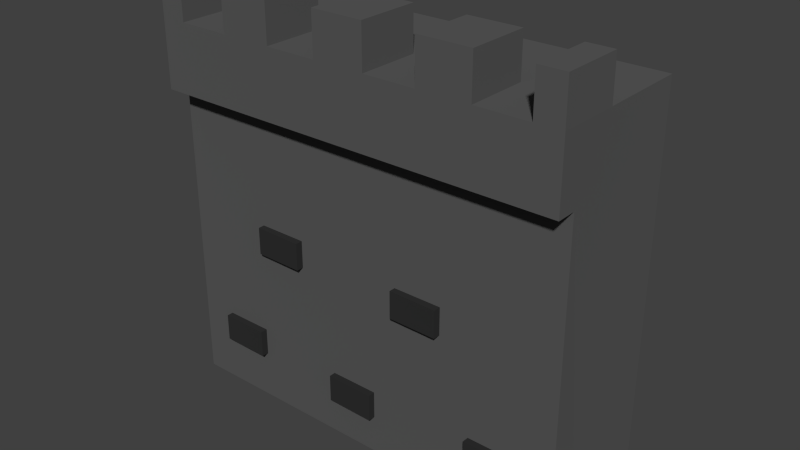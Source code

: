 # Source: hrad_stena5.blend  (saved by Blender 2.90.8; exported with 4.5.12 LTS)
import bpy
from mathutils import Matrix  # noqa: F401  (used for matrix-valued properties, if any)

bpy.ops.wm.read_factory_settings(use_empty=True)
scene = bpy.context.scene
scene.name = 'Scene'

# ---- collections
col_collection_1 = bpy.data.collections.new('Collection 1'); scene.collection.children.link(col_collection_1)

# ---- materials (node trees are filled in below, after node groups)
mat_material = bpy.data.materials.new('Material')
mat_material_001 = bpy.data.materials.new('Material.001')

# ---- material node trees
mat_material.use_nodes = True; mat_material.node_tree.nodes.clear()
_N = mat_material.node_tree.nodes; _L = mat_material.node_tree.links
n0 = _N.new('ShaderNodeBsdfPrincipled'); n0.name = 'Principled BSDF'; n0.location = (10, 300)
n0.distribution = 'GGX'
n0.subsurface_method = 'BURLEY'
n0.inputs[0].default_value = (0.09084, 0.09084, 0.09084, 1.0)
n0.inputs[2].default_value = 1.0
n0.inputs[3].default_value = 1.45
n0.inputs[27].default_value = (0.0, 0.0, 0.0, 1.0)
n0.inputs[28].default_value = 1.0
n1 = _N.new('ShaderNodeOutputMaterial'); n1.name = 'Material Output'; n1.location = (300, 300)
_L.new(n0.outputs[0], n1.inputs[0])
n1.is_active_output = True
mat_material_001.use_nodes = True; mat_material_001.node_tree.nodes.clear()
_N = mat_material_001.node_tree.nodes; _L = mat_material_001.node_tree.links
n0 = _N.new('ShaderNodeBsdfPrincipled'); n0.name = 'Principled BSDF'; n0.location = (10, 300)
n0.distribution = 'GGX'
n0.subsurface_method = 'BURLEY'
n0.inputs[0].default_value = (0.016, 0.016, 0.016, 1.0)
n0.inputs[2].default_value = 1.0
n0.inputs[3].default_value = 1.45
n0.inputs[27].default_value = (0.0, 0.0, 0.0, 1.0)
n0.inputs[28].default_value = 1.0
n1 = _N.new('ShaderNodeOutputMaterial'); n1.name = 'Material Output'; n1.location = (300, 300)
_L.new(n0.outputs[0], n1.inputs[0])
n1.is_active_output = True

# ---- world
world_world = bpy.data.worlds.new('World'); scene.world = world_world
world_world.color = (0.05088, 0.05088, 0.05088)
world_world.use_sun_shadow = False
world_world.sun_shadow_jitter_overblur = 0.0
world_world.cycles.sampling_method = 'MANUAL'
world_world.cycles.sample_map_resolution = 256

# ---- meshes
me_cube_038 = bpy.data.meshes.new('Cube.038')
me_cube_038.from_pydata([(-0.7663, -0.0882, 1.159), (-0.7663, 0.2427, 1.159), (-0.7663, 0.2427, 0.01318), (-0.7663, -0.0882, 0.01318), (-0.7663, -0.2427, 1.159), (-0.7663, -0.2427, 0.01318), (-0.7663, -0.0882, 1.408), (-0.7663, 0.2427, 1.408), (0.7674, 0.2427, 1.159), (0.7674, 0.2427, 0.01318), (0.7674, -0.0882, 0.01318), (0.7698, -0.2427, 0.01318), (0.7674, -0.2427, 1.159), (0.6301, -0.2427, 0.2629), (0.6301, -0.2427, 0.162), (0.4507, -0.2427, 0.162), (0.06005, -0.2427, 0.1561), (-0.1194, -0.2427, 0.1561), (-0.4512, -0.2427, 0.1973), (-0.6307, -0.2427, 0.1973), (-0.6307, -0.2427, 0.2981), (-0.4512, -0.2427, 0.2981), (-0.4308, -0.2427, 0.6245), (-0.4308, -0.2427, 0.7254), (-0.2514, -0.2427, 0.7254), (-0.2514, -0.2427, 0.6245), (-0.1194, -0.2427, 0.257), (0.06005, -0.2427, 0.257), (0.151, -0.2427, 0.5952), (0.151, -0.2427, 0.696), (0.3304, -0.2427, 0.696), (0.3304, -0.2427, 0.5952), (0.4507, -0.2427, 0.2629), (-0.7663, -0.3165, 1.408), (-0.7663, -0.3165, 1.159), (-0.6704, -0.0882, 1.408), (-0.4788, -0.0882, 1.408), (-0.2873, -0.0882, 1.408), (-0.09577, -0.0882, 1.408), (0.09577, -0.0882, 1.408), (0.2873, -0.0882, 1.408), (0.4788, -0.0882, 1.408), (0.6704, -0.0882, 1.408), (0.7674, -0.0882, 1.408), (0.7674, 0.2427, 1.408), (0.7674, -0.0882, 1.159), (0.7674, -0.3165, 1.159), (0.7674, -0.3165, 1.408), (0.6704, -0.3165, 1.408), (0.4788, -0.3165, 1.408), (0.2873, -0.3165, 1.408), (0.09577, -0.3165, 1.408), (-0.09577, -0.3165, 1.408), (-0.2873, -0.3165, 1.408), (-0.4788, -0.3165, 1.408), (-0.6704, -0.3165, 1.408), (-0.7661, -0.3165, 1.563), (-0.7661, -0.0882, 1.563), (-0.6704, -0.0882, 1.563), (-0.4788, -0.0882, 1.563), (-0.2873, -0.0882, 1.563), (-0.09577, -0.0882, 1.563), (0.09577, -0.0882, 1.563), (0.2873, -0.0882, 1.563), (0.4788, -0.0882, 1.563), (0.6704, -0.0882, 1.563), (0.7661, -0.0882, 1.563), (0.7661, -0.3165, 1.563), (0.6704, -0.3165, 1.563), (0.4788, -0.3165, 1.563), (0.2873, -0.3165, 1.563), (0.09577, -0.3165, 1.563), (-0.09577, -0.3165, 1.563), (-0.2873, -0.3165, 1.563), (-0.4788, -0.3165, 1.563), (-0.6704, -0.3165, 1.563), (-0.2518, -0.2692, 0.7254), (-0.2518, -0.2692, 0.6245), (-0.4312, -0.2665, 0.7254), (-0.4312, -0.2665, 0.6245), (0.33, -0.2692, 0.696), (0.33, -0.2692, 0.5952), (0.1506, -0.2665, 0.696), (0.1506, -0.2665, 0.5952), (0.6297, -0.2692, 0.2629), (0.6297, -0.2692, 0.162), (0.4503, -0.2665, 0.2629), (0.4503, -0.2665, 0.162), (0.05965, -0.2692, 0.257), (0.05965, -0.2692, 0.1561), (-0.1197, -0.2665, 0.257), (-0.1197, -0.2665, 0.1561), (-0.4516, -0.2692, 0.2981), (-0.4516, -0.2692, 0.1973), (-0.631, -0.2665, 0.2981), (-0.631, -0.2665, 0.1973)], [], [(0, 1, 2, 3), (4, 0, 3, 5), (6, 7, 1, 0), (8, 9, 2, 1), (9, 10, 3, 2), (5, 11, 12, 13, 14, 15, 16, 17, 18, 19), (5, 19, 20, 21, 22, 23, 24, 12, 4), (12, 24, 25, 22, 21, 18, 17, 26, 27, 28, 29, 30), (12, 30, 31, 28, 27, 16, 15, 32, 13), (33, 6, 0, 4, 34), (10, 11, 5, 3), (7, 6, 35, 36, 37, 38, 39, 40, 41, 42, 43, 44), (7, 44, 8, 1), (8, 45, 10, 9), (4, 12, 46, 34), (12, 11, 10, 45), (47, 48, 49, 50, 51, 52, 53, 54, 55, 33, 34, 46), (6, 33, 56, 57), (35, 6, 57, 58), (36, 35, 55, 54), (37, 36, 59, 60), (38, 37, 53, 52), (39, 38, 61, 62), (40, 39, 51, 50), (41, 40, 63, 64), (42, 41, 49, 48), (43, 42, 65, 66), (44, 43, 45, 8), (43, 47, 46, 12, 45), (48, 47, 67, 68), (50, 49, 69, 70), (52, 51, 71, 72), (54, 53, 73, 74), (33, 55, 75, 56), (57, 56, 75, 58), (35, 58, 75, 55), (36, 54, 74, 59), (37, 60, 73, 53), (60, 59, 74, 73), (38, 52, 72, 61), (39, 62, 71, 51), (62, 61, 72, 71), (40, 50, 70, 63), (49, 41, 64, 69), (64, 63, 70, 69), (42, 48, 68, 65), (47, 43, 66, 67), (66, 65, 68, 67), (24, 76, 77, 25), (23, 78, 76, 24), (76, 78, 79, 77), (25, 77, 79, 22), (22, 79, 78, 23), (30, 80, 81, 31), (29, 82, 80, 30), (80, 82, 83, 81), (31, 81, 83, 28), (28, 83, 82, 29), (13, 84, 85, 14), (32, 86, 84, 13), (84, 86, 87, 85), (14, 85, 87, 15), (15, 87, 86, 32), (27, 88, 89, 16), (26, 90, 88, 27), (88, 90, 91, 89), (16, 89, 91, 17), (17, 91, 90, 26), (21, 92, 93, 18), (20, 94, 92, 21), (92, 94, 95, 93), (18, 93, 95, 19), (19, 95, 94, 20)])
me_cube_038.polygons.foreach_set('material_index', [0, 0, 0, 0, 0, 0, 0, 0, 0, 0, 0, 0, 0, 0, 0, 0, 0, 0, 0, 0, 0, 0, 0, 0, 0, 0, 0, 0, 0, 0, 0, 0, 0, 0, 0, 0, 0, 0, 0, 0, 0, 0, 0, 0, 0, 0, 0, 0, 1, 1, 1, 1, 1, 1, 1, 1, 1, 1, 1, 1, 1, 1, 1, 1, 1, 1, 1, 1, 1, 1, 1, 1, 1])
me_cube_038.materials.append(mat_material)
me_cube_038.materials.append(mat_material_001)
me_cube_038.use_remesh_preserve_volume = False
me_cube_038.use_remesh_preserve_attributes = False
me_cube_038.use_mirror_vertex_groups = False
me_cube_038.update()

# ---- objects
ob_wallbricks = bpy.data.objects.new('WallBricks', me_cube_038)

# ---- transforms, parenting, visibility, modifiers, constraints
ob_wallbricks.location = (0.0, 0.0, 0.0)
ob_wallbricks.lineart.crease_threshold = 0.0

# ---- collection membership
col_collection_1.objects.link(ob_wallbricks)

# ---- scene / render settings (as saved in the file)
scene.frame_start = 1; scene.frame_end = 250; scene.frame_set(1)
scene.render.engine = 'CYCLES'
scene.render.resolution_percentage = 50
scene.render.dither_intensity = 0.0
scene.cycles.use_denoising = False
scene.cycles.samples = 10
scene.cycles.sampling_pattern = 'TABULATED_SOBOL'
scene.cycles.light_sampling_threshold = 0.0
scene.cycles.use_adaptive_sampling = False
scene.cycles.use_light_tree = False
scene.cycles.blur_glossy = 0.0
scene.cycles.pixel_filter_type = 'GAUSSIAN'
scene.cycles.sample_clamp_indirect = 0.0
scene.view_settings.view_transform = 'Standard'
bpy.context.view_layer.update()

# ---- added for rendering (the .blend has no active camera and no usable light): camera, sun
cam_auto = bpy.data.cameras.new('AutoCamera')
cam_auto.lens = 50.0
cam_auto.sensor_width = 36.0
cam_auto.clip_end = 1000.0
ob_auto_camera = bpy.data.objects.new('AutoCamera', cam_auto)
scene.collection.objects.link(ob_auto_camera)
ob_auto_camera.location = (2.08568, -2.53757, 2.45505)
ob_auto_camera.rotation_euler = (1.09748, -7.21219e-08, 0.694738)
scene.camera = ob_auto_camera
light_auto_sun = bpy.data.lights.new('AutoSun', 'SUN')
light_auto_sun.energy = 3.0
light_auto_sun.angle = 0.0523599
ob_auto_sun = bpy.data.objects.new('AutoSun', light_auto_sun)
scene.collection.objects.link(ob_auto_sun)
ob_auto_sun.rotation_euler = (0.872665, 0.174533, 0.523599)
bpy.context.view_layer.update()
